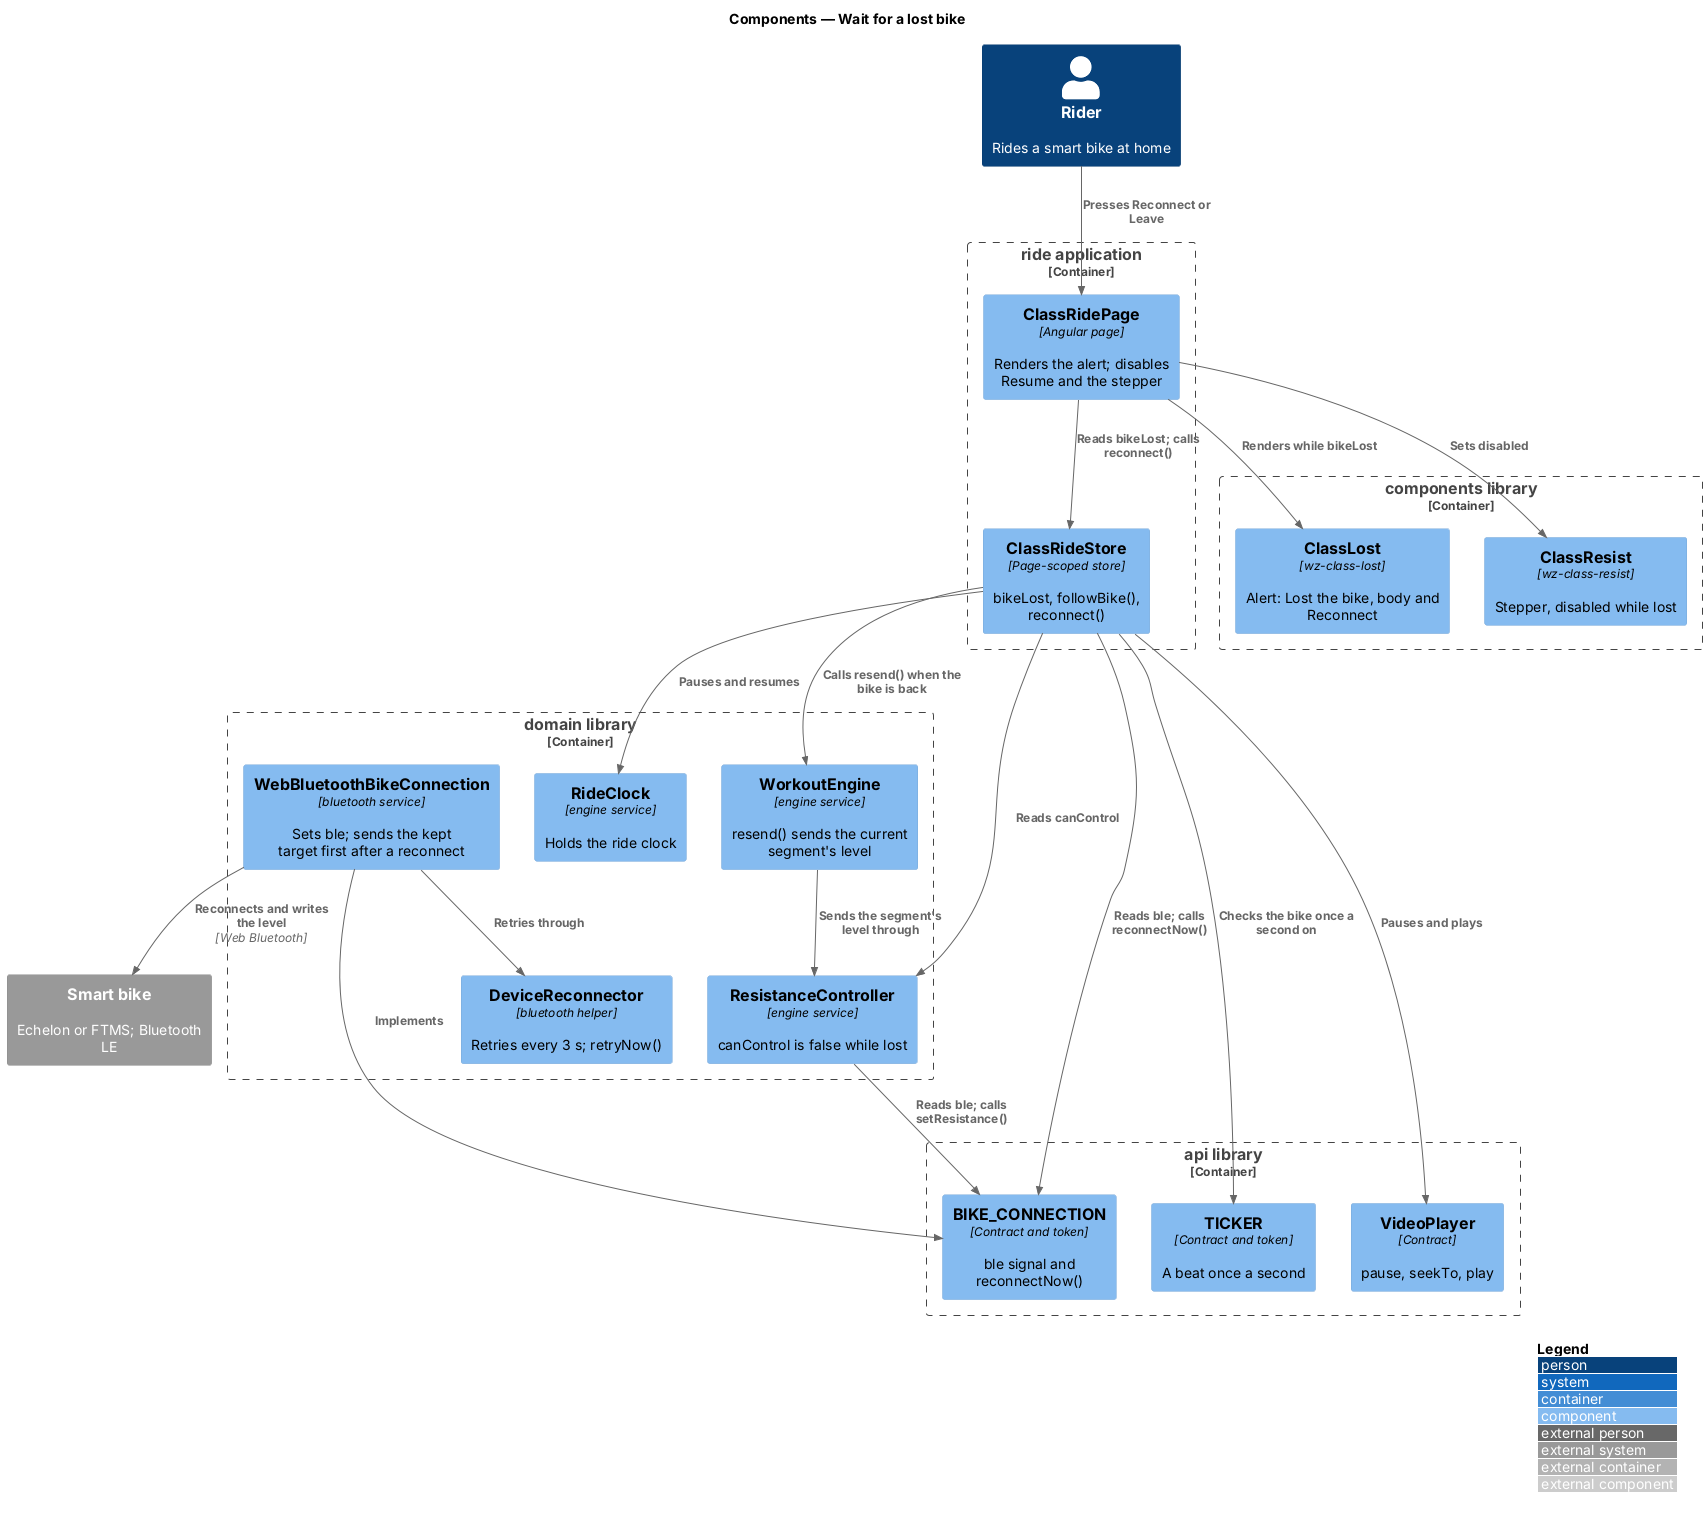

The diagram above was rendered by PlantUML. Its source (embedded in the PNG):
@startuml
!include <C4/C4_Component>
LAYOUT_WITH_LEGEND()
title Components — Wait for a lost bike

Person(rider, "Rider", "Rides a smart bike at home")
System_Ext(bike, "Smart bike", "Echelon or FTMS; Bluetooth LE")

Container_Boundary(ride, "ride application") {
  Component(page, "ClassRidePage", "Angular page", "Renders the alert; disables Resume and the stepper")
  Component(store, "ClassRideStore", "Page-scoped store", "bikeLost, followBike(), reconnect()")
}
Container_Boundary(components, "components library") {
  Component(lost, "ClassLost", "wz-class-lost", "Alert: Lost the bike, body and Reconnect")
  Component(resist, "ClassResist", "wz-class-resist", "Stepper, disabled while lost")
}
Container_Boundary(domain, "domain library") {
  Component(clock, "RideClock", "engine service", "Holds the ride clock")
  Component(engine, "WorkoutEngine", "engine service", "resend() sends the current segment's level")
  Component(rc, "ResistanceController", "engine service", "canControl is false while lost")
  Component(wb, "WebBluetoothBikeConnection", "bluetooth service", "Sets ble; sends the kept target first after a reconnect")
  Component(recon, "DeviceReconnector", "bluetooth helper", "Retries every 3 s; retryNow()")
}
Container_Boundary(api, "api library") {
  Component(conn, "BIKE_CONNECTION", "Contract and token", "ble signal and reconnectNow()")
  Component(tick, "TICKER", "Contract and token", "A beat once a second")
  Component(vp, "VideoPlayer", "Contract", "pause, seekTo, play")
}

Rel(rider, page, "Presses Reconnect or Leave")
Rel(page, lost, "Renders while bikeLost")
Rel(page, resist, "Sets disabled")
Rel(page, store, "Reads bikeLost; calls reconnect()")
Rel(store, conn, "Reads ble; calls reconnectNow()")
Rel(store, tick, "Checks the bike once a second on")
Rel(store, clock, "Pauses and resumes")
Rel(store, vp, "Pauses and plays")
Rel(store, rc, "Reads canControl")
Rel(store, engine, "Calls resend() when the bike is back")
Rel(engine, rc, "Sends the segment's level through")
Rel(rc, conn, "Reads ble; calls setResistance()")
Rel(wb, conn, "Implements")
Rel(wb, recon, "Retries through")
Rel(wb, bike, "Reconnects and writes the level", "Web Bluetooth")
@enduml